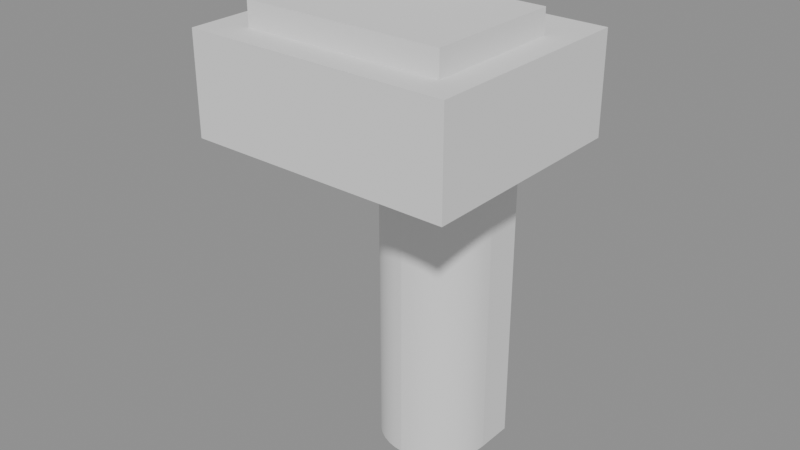# Source: Sink.blend  (saved by Blender 5.0.119; exported with 4.5.12 LTS)
import bpy
from mathutils import Matrix  # noqa: F401  (used for matrix-valued properties, if any)

bpy.ops.wm.read_factory_settings(use_empty=True)
scene = bpy.context.scene
scene.name = 'Temp_GasPump'

# ---- collections
col_export = bpy.data.collections.new('Export'); scene.collection.children.link(col_export)

# ---- meshes
me_cube_004 = bpy.data.meshes.new('Cube.004')
me_cube_004.from_pydata([(-0.1174, 0.1291, 0.01321), (-0.1174, 0.1291, 0.9054), (0.1947, 0.1291, 0.01321), (0.1947, 0.1291, 0.9054), (0.03862, -0.1291, 0.01321), (-0.1174, 0.0269, 0.01321), (0.01421, -0.1272, 0.01321), (-0.009605, -0.1215, 0.01321), (-0.03223, -0.1121, 0.01321), (-0.05311, -0.09935, 0.01321), (-0.07173, -0.08344, 0.01321), (-0.08763, -0.06482, 0.01321), (-0.1004, -0.04394, 0.01321), (-0.1098, -0.02132, 0.01321), (-0.1155, 0.002491, 0.01321), (-0.1174, 0.0269, 0.9054), (0.03862, -0.1291, 0.9054), (-0.1155, 0.002491, 0.9054), (-0.1098, -0.02132, 0.9054), (-0.1004, -0.04394, 0.9054), (-0.08763, -0.06482, 0.9054), (-0.07173, -0.08344, 0.9054), (-0.05311, -0.09935, 0.9054), (-0.03223, -0.1121, 0.9054), (-0.009605, -0.1215, 0.9054), (0.01421, -0.1272, 0.9054), (0.1947, 0.0269, 0.01321), (0.03862, -0.1291, 0.01321), (0.1927, 0.002491, 0.01321), (0.187, -0.02132, 0.01321), (0.1777, -0.04394, 0.01321), (0.1649, -0.06482, 0.01321), (0.149, -0.08344, 0.01321), (0.1303, -0.09935, 0.01321), (0.1095, -0.1121, 0.01321), (0.08684, -0.1215, 0.01321), (0.06303, -0.1272, 0.01321), (0.03862, -0.1291, 0.9054), (0.1947, 0.0269, 0.9054), (0.06303, -0.1272, 0.9054), (0.08684, -0.1215, 0.9054), (0.1095, -0.1121, 0.9054), (0.1303, -0.09935, 0.9054), (0.149, -0.08344, 0.9054), (0.1649, -0.06482, 0.9054), (0.1777, -0.04394, 0.9054), (0.187, -0.02132, 0.9054), (0.1927, 0.002491, 0.9054)], [], [(0, 1, 3, 2), (4, 16, 25, 6), (6, 25, 24, 7), (7, 24, 23, 8), (8, 23, 22, 9), (9, 22, 21, 10), (10, 21, 20, 11), (11, 20, 19, 12), (12, 19, 18, 13), (13, 18, 17, 14), (14, 17, 15, 5), (37, 27, 36, 39), (39, 36, 35, 40), (40, 35, 34, 41), (41, 34, 33, 42), (42, 33, 32, 43), (43, 32, 31, 44), (44, 31, 30, 45), (45, 30, 29, 46), (46, 29, 28, 47), (47, 28, 26, 38), (27, 37, 16, 4), (5, 15, 1, 0), (0, 2, 26, 28, 29, 30, 31, 32, 33, 34, 35, 36, 27, 4, 6, 7, 8, 9, 10, 11, 12, 13, 14, 5), (3, 1, 15, 17, 18, 19, 20, 21, 22, 23, 24, 25, 16, 37, 39, 40, 41, 42, 43, 44, 45, 46, 47, 38), (2, 3, 38, 26)])
me_cube_004.polygons.foreach_set('use_smooth', [True] * 26)
_k = set([(0, 1), (0, 2), (0, 5), (1, 3), (1, 15), (2, 3), (2, 26), (3, 38), (4, 6), (4, 16), (4, 27), (5, 14), (5, 15), (6, 7), (7, 8), (8, 9), (9, 10), (10, 11), (11, 12), (12, 13), (13, 14), (15, 17), (16, 25), (16, 37), (17, 18), (18, 19), (19, 20), (20, 21), (21, 22), (22, 23), (23, 24), (24, 25), (26, 28), (26, 38), (27, 36), (27, 37), (28, 29), (29, 30), (30, 31), (31, 32), (32, 33), (33, 34), (34, 35), (35, 36), (37, 39), (38, 47), (39, 40), (40, 41), (41, 42), (42, 43), (43, 44), (44, 45), (45, 46), (46, 47)])
me_cube_004.attributes.new('sharp_edge', 'BOOLEAN', 'EDGE').data.foreach_set('value', [ (min(e.vertices), max(e.vertices)) in _k for e in me_cube_004.edges])
_uv = me_cube_004.uv_layers.new(name='UVMap')
_uv.uv.foreach_set('vector', [0.375, 0.25, 0.625, 0.25, 0.625, 0.5, 0.375, 0.5, 0.375, 0.875, 0.625, 0.875, 0.625, 0.8946, 0.375, 0.8946, 0.375, 0.8946, 0.625, 0.8946, 0.625, 0.9136, 0.375, 0.9136, 0.375, 0.9136, 0.625, 0.9136, 0.625, 0.9317, 0.375, 0.9317, 0.375, 0.9317, 0.625, 0.9317, 0.625, 0.9485, 0.375, 0.9485, 0.375, 0.9485, 0.625, 0.9485, 0.625, 1.0, 0.375, 1.0, 0.375, 0.0, 0.625, 0.0, 0.625, 0.06226, 0.375, 0.06226, 0.375, 0.06226, 0.625, 0.06226, 0.625, 0.08247, 0.375, 0.08247, 0.375, 0.08247, 0.625, 0.08247, 0.625, 0.1044, 0.375, 0.1044, 0.375, 0.1044, 0.625, 0.1044, 0.625, 0.1274, 0.375, 0.1274, 0.375, 0.1274, 0.625, 0.1274, 0.625, 0.151, 0.375, 0.151, 0.7203, 0.7797, 0.2797, 0.7797, 0.3101, 0.7894, 0.6899, 0.7894, 0.6899, 0.7894, 0.3101, 0.7894, 0.3218, 0.7786, 0.6782, 0.7786, 0.6782, 0.7786, 0.3218, 0.7786, 0.333, 0.7661, 0.667, 0.7661, 0.667, 0.7661, 0.333, 0.7661, 0.3433, 0.752, 0.6567, 0.752, 0.6567, 0.752, 0.3433, 0.752, 0.3525, 0.7228, 0.6475, 0.7228, 0.6475, 0.7228, 0.3525, 0.7228, 0.3603, 0.6877, 0.6397, 0.6877, 0.6397, 0.6877, 0.3603, 0.6877, 0.3666, 0.6675, 0.6334, 0.6675, 0.6334, 0.6675, 0.3666, 0.6675, 0.3712, 0.6456, 0.6288, 0.6456, 0.6288, 0.6456, 0.3712, 0.6456, 0.3741, 0.6226, 0.6259, 0.6226, 0.6259, 0.6226, 0.3741, 0.6226, 0.375, 0.599, 0.625, 0.599, 0.2797, 0.7797, 0.7203, 0.7797, 0.625, 0.875, 0.375, 0.875, 0.375, 0.151, 0.625, 0.151, 0.625, 0.25, 0.375, 0.25, 0.125, 0.5, 0.375, 0.5, 0.375, 0.599, 0.3741, 0.6226, 0.3712, 0.6456, 0.3666, 0.6675, 0.3603, 0.6877, 0.3525, 0.7228, 0.3433, 0.752, 0.333, 0.7661, 0.3218, 0.7786, 0.3101, 0.7894, 0.2797, 0.7797, 0.25, 0.75, 0.2304, 0.7481, 0.2114, 0.7426, 0.1933, 0.7335, 0.1765, 0.7212, 0.1616, 0.7058, 0.1489, 0.6877, 0.1386, 0.6675, 0.1311, 0.6456, 0.1265, 0.6226, 0.125, 0.599, 0.625, 0.5, 0.875, 0.5, 0.875, 0.599, 0.8735, 0.6226, 0.8689, 0.6456, 0.8614, 0.6675, 0.8511, 0.6877, 0.8384, 0.7058, 0.8235, 0.7212, 0.8067, 0.7335, 0.7886, 0.7426, 0.7696, 0.7481, 0.75, 0.75, 0.7203, 0.7797, 0.6899, 0.7894, 0.6782, 0.7786, 0.667, 0.7661, 0.6567, 0.752, 0.6475, 0.7228, 0.6397, 0.6877, 0.6334, 0.6675, 0.6288, 0.6456, 0.6259, 0.6226, 0.625, 0.599, 0.375, 0.5, 0.625, 0.5, 0.625, 0.599, 0.375, 0.599])
me_cube_004.update()
me_cube_004.normals_split_custom_set([tuple(v) for v in zip(*[iter([0.0, 1.0, 0.0, 0.0, 1.0, 0.0, 0.0, 1.0, 0.0, 0.0, 1.0, 0.0, -0.07846, -0.9969, 0.0, -0.07846, -0.9969, 0.0, -0.1564, -0.9877, 0.0, -0.1564, -0.9877, 0.0, -0.1564, -0.9877, 0.0, -0.1564, -0.9877, 0.0, -0.309, -0.9511, 0.0, -0.309, -0.9511, 0.0, -0.309, -0.9511, 0.0, -0.309, -0.9511, 0.0, -0.454, -0.891, 0.0, -0.454, -0.891, 0.0, -0.454, -0.891, 0.0, -0.454, -0.891, 0.0, -0.5878, -0.809, 0.0, -0.5878, -0.809, 0.0, -0.5878, -0.809, 0.0, -0.5878, -0.809, 0.0, -0.7071, -0.7071, 0.0, -0.7071, -0.7071, 0.0, -0.7071, -0.7071, 0.0, -0.7071, -0.7071, 0.0, -0.809, -0.5878, 0.0, -0.809, -0.5878, 0.0, -0.809, -0.5878, 0.0, -0.809, -0.5878, 0.0, -0.891, -0.454, 0.0, -0.891, -0.454, 0.0, -0.891, -0.454, 0.0, -0.891, -0.454, 0.0, -0.9511, -0.309, 0.0, -0.9511, -0.309, 0.0, -0.9511, -0.309, 0.0, -0.9511, -0.309, 0.0, -0.9877, -0.1564, 0.0, -0.9877, -0.1564, 0.0, -0.9877, -0.1564, 0.0, -0.9877, -0.1564, 0.0, -0.9969, -0.07846, 0.0, -0.9969, -0.07846, 0.0, 0.07846, -0.9969, 0.0, 0.07846, -0.9969, 0.0, 0.1564, -0.9877, 0.0, 0.1564, -0.9877, 0.0, 0.1564, -0.9877, 0.0, 0.1564, -0.9877, 0.0, 0.309, -0.9511, 0.0, 0.309, -0.9511, 0.0, 0.309, -0.9511, 0.0, 0.309, -0.9511, 0.0, 0.454, -0.891, 0.0, 0.454, -0.891, 0.0, 0.454, -0.891, 0.0, 0.454, -0.891, 0.0, 0.5878, -0.809, 0.0, 0.5878, -0.809, 0.0, 0.5878, -0.809, 0.0, 0.5878, -0.809, 0.0, 0.7071, -0.7071, 0.0, 0.7071, -0.7071, 0.0, 0.7071, -0.7071, 0.0, 0.7071, -0.7071, 0.0, 0.809, -0.5878, 0.0, 0.809, -0.5878, 0.0, 0.809, -0.5878, 0.0, 0.809, -0.5878, 0.0, 0.891, -0.454, 0.0, 0.891, -0.454, 0.0, 0.891, -0.454, 0.0, 0.891, -0.454, 0.0, 0.9511, -0.309, 0.0, 0.9511, -0.309, 0.0, 0.9511, -0.309, 0.0, 0.9511, -0.309, 0.0, 0.9877, -0.1564, 0.0, 0.9877, -0.1564, 0.0, 0.9877, -0.1564, 0.0, 0.9877, -0.1564, 0.0, 0.9969, -0.07846, 0.0, 0.9969, -0.07846, 0.0, 0.0, -1.0, 0.0, 0.0, -1.0, 0.0, 0.0, -1.0, 0.0, 0.0, -1.0, 0.0, -1.0, 0.0, 0.0, -1.0, 0.0, 0.0, -1.0, 0.0, 0.0, -1.0, 0.0, 0.0, 8.315e-10, 0.0, -1.0, 8.315e-10, 0.0, -1.0, 8.315e-10, 0.0, -1.0, 8.315e-10, 0.0, -1.0, 8.315e-10, 0.0, -1.0, 8.315e-10, 0.0, -1.0, 8.315e-10, 0.0, -1.0, 8.315e-10, 0.0, -1.0, 8.315e-10, 0.0, -1.0, 8.315e-10, 0.0, -1.0, 8.315e-10, 0.0, -1.0, 8.315e-10, 0.0, -1.0, 8.315e-10, 0.0, -1.0, 8.315e-10, 0.0, -1.0, 8.315e-10, 0.0, -1.0, 8.315e-10, 0.0, -1.0, 8.315e-10, 0.0, -1.0, 8.315e-10, 0.0, -1.0, 8.315e-10, 0.0, -1.0, 8.315e-10, 0.0, -1.0, 8.315e-10, 0.0, -1.0, 8.315e-10, 0.0, -1.0, 8.315e-10, 0.0, -1.0, 8.315e-10, 0.0, -1.0, 1.064e-07, 0.0, 1.0, 1.064e-07, 0.0, 1.0, 1.064e-07, 0.0, 1.0, 1.064e-07, 0.0, 1.0, 1.064e-07, 0.0, 1.0, 1.064e-07, 0.0, 1.0, 1.064e-07, 0.0, 1.0, 1.064e-07, 0.0, 1.0, 1.064e-07, 0.0, 1.0, 1.064e-07, 0.0, 1.0, 1.064e-07, 0.0, 1.0, 1.064e-07, 0.0, 1.0, 1.064e-07, 0.0, 1.0, 1.064e-07, 0.0, 1.0, 1.064e-07, 0.0, 1.0, 1.064e-07, 0.0, 1.0, 1.064e-07, 0.0, 1.0, 1.064e-07, 0.0, 1.0, 1.064e-07, 0.0, 1.0, 1.064e-07, 0.0, 1.0, 1.064e-07, 0.0, 1.0, 1.064e-07, 0.0, 1.0, 1.064e-07, 0.0, 1.0, 1.064e-07, 0.0, 1.0, 1.0, 0.0, 0.0, 1.0, 0.0, 0.0, 1.0, 0.0, 0.0, 1.0, 0.0, 0.0])] * 3)])
me_cube = bpy.data.meshes.new('Cube')
me_cube.from_pydata([(0.3884, 0.1608, 1.183), (0.3884, -0.4266, 1.183), (0.3884, 0.1608, 0.9203), (0.3884, -0.4266, 0.9203), (-0.3132, 0.1608, 1.183), (-0.3132, -0.4266, 1.183), (-0.3132, 0.1608, 0.9203), (-0.3132, -0.4266, 0.9203)], [], [(0, 1, 3, 2), (2, 3, 7, 6), (6, 7, 5, 4), (4, 5, 1, 0), (2, 6, 4, 0), (7, 3, 1, 5)])
_uv = me_cube.uv_layers.new(name='UVMap')
_uv.uv.foreach_set('vector', [0.375, 0.0, 0.625, 0.0, 0.625, 0.25, 0.375, 0.25, 0.375, 0.25, 0.625, 0.25, 0.625, 0.5, 0.375, 0.5, 0.375, 0.5, 0.625, 0.5, 0.625, 0.75, 0.375, 0.75, 0.375, 0.75, 0.625, 0.75, 0.625, 1.0, 0.375, 1.0, 0.125, 0.5, 0.375, 0.5, 0.375, 0.75, 0.125, 0.75, 0.625, 0.5, 0.875, 0.5, 0.875, 0.75, 0.625, 0.75])
me_cube.update()
me_cube_001 = bpy.data.meshes.new('Cube.001')
me_cube_001.from_pydata([(-1.0, -1.0, -1.0), (-1.0, -1.0, 1.0), (-1.0, 1.0, -1.0), (-1.0, 1.0, 1.0), (1.0, -1.0, -1.0), (1.0, -1.0, 1.0), (1.0, 1.0, -1.0), (1.0, 1.0, 1.0)], [], [(0, 1, 3, 2), (2, 3, 7, 6), (6, 7, 5, 4), (4, 5, 1, 0), (2, 6, 4, 0), (7, 3, 1, 5)])
_uv = me_cube_001.uv_layers.new(name='UVMap')
_uv.uv.foreach_set('vector', [0.375, 0.0, 0.625, 0.0, 0.625, 0.25, 0.375, 0.25, 0.375, 0.25, 0.625, 0.25, 0.625, 0.5, 0.375, 0.5, 0.375, 0.5, 0.625, 0.5, 0.625, 0.75, 0.375, 0.75, 0.375, 0.75, 0.625, 0.75, 0.625, 1.0, 0.375, 1.0, 0.125, 0.5, 0.375, 0.5, 0.375, 0.75, 0.125, 0.75, 0.625, 0.5, 0.875, 0.5, 0.875, 0.75, 0.625, 0.75])
me_cube_001.update()
me_cube_002 = bpy.data.meshes.new('Cube.002')
me_cube_002.from_pydata([(0.01771, 0.03712, 1.176), (0.01771, 0.03712, 1.376), (0.01771, 0.126, 1.176), (0.01771, 0.126, 1.376), (0.1066, 0.03712, 1.176), (0.1066, 0.03712, 1.376), (0.1066, 0.126, 1.176), (0.1066, 0.126, 1.376)], [], [(0, 1, 3, 2), (2, 3, 7, 6), (6, 7, 5, 4), (4, 5, 1, 0), (2, 6, 4, 0), (7, 3, 1, 5)])
_uv = me_cube_002.uv_layers.new(name='UVMap')
_uv.uv.foreach_set('vector', [0.375, 0.0, 0.625, 0.0, 0.625, 0.25, 0.375, 0.25, 0.375, 0.25, 0.625, 0.25, 0.625, 0.5, 0.375, 0.5, 0.375, 0.5, 0.625, 0.5, 0.625, 0.75, 0.375, 0.75, 0.375, 0.75, 0.625, 0.75, 0.625, 1.0, 0.375, 1.0, 0.125, 0.5, 0.375, 0.5, 0.375, 0.75, 0.125, 0.75, 0.625, 0.5, 0.875, 0.5, 0.875, 0.75, 0.625, 0.75])
me_cube_002.update()

# ---- objects
ob_sink_001 = bpy.data.objects.new('Sink_001', me_cube_004)
ob_cube = bpy.data.objects.new('Cube', me_cube)
ob_cube_001 = bpy.data.objects.new('Cube.001', me_cube_001)
ob_cube_002 = bpy.data.objects.new('Cube.002', me_cube_002)

# ---- transforms, parenting, visibility, modifiers, constraints
ob_sink_001.location = (0.0, 0.0, 0.0)
ob_sink_001.color = (0.8, 0.8, 0.8, 1.0)
ob_cube.location = (0.0, 0.0, 0.0)
_m = ob_cube.modifiers.new('Bevel', 'BEVEL')
_m.width = 1.0
_m.width_pct = 1.0
_m.segments = 10
_m.limit_method = 'WEIGHT'
_m = ob_cube.modifiers.new('Boolean', 'BOOLEAN')
_m.object = ob_cube_001
ob_cube_001.location = (0.04872, -0.1638, 1.122)
ob_cube_001.scale = (0.2655, 0.1835, 0.1253)
_m = ob_cube_001.modifiers.new('Bevel', 'BEVEL')
_m.width = 1.0
_m.width_pct = 1.0
_m.segments = 10
_m.limit_method = 'WEIGHT'
ob_cube_002.location = (0.0, 0.0, 0.0)
_m = ob_cube_002.modifiers.new('Bevel', 'BEVEL')
_m.width = 1.22
_m.width_pct = 1.22
_m.segments = 10
_m.limit_method = 'WEIGHT'

# ---- collection membership
scene.collection.objects.link(ob_sink_001)
scene.collection.objects.link(ob_cube)
scene.collection.objects.link(ob_cube_001)
scene.collection.objects.link(ob_cube_002)
col_export.objects.link(ob_sink_001)
col_export.objects.link(ob_cube)
col_export.objects.link(ob_cube_002)

# ---- scene / render settings (as saved in the file)
scene.frame_start = 1; scene.frame_end = 250; scene.frame_set(1)
scene.render.engine = 'BLENDER_EEVEE_NEXT'
scene.render.image_settings.exr_codec = 'NONE'
scene.render.fps = 25
scene.render.bake_bias = 0.0
scene.render.bake_samples = 0
scene.render.simplify_subdivision_render = 0
scene.render.simplify_child_particles_render = 0.0
scene.eevee.use_volume_custom_range = False
scene.eevee.use_fast_gi = False
scene.eevee.use_shadows = False
scene.view_settings.white_balance_temperature = 0.0
scene.view_settings.white_balance_tint = 0.0
scene.view_settings.white_balance_whitepoint = (2.97, 0.5193, -0.0414)
bpy.context.view_layer.update()

# ---- added for rendering (the .blend has no active camera and no usable light): camera, sun + grey world if the file has none
cam_auto = bpy.data.cameras.new('AutoCamera')
cam_auto.lens = 50.0
cam_auto.sensor_width = 36.0
cam_auto.clip_end = 1000.0
ob_auto_camera = bpy.data.objects.new('AutoCamera', cam_auto)
scene.collection.objects.link(ob_auto_camera)
ob_auto_camera.location = (1.55644, -1.95553, 1.90972)
ob_auto_camera.rotation_euler = (1.09748, -7.21219e-08, 0.694738)
scene.camera = ob_auto_camera
light_auto_sun = bpy.data.lights.new('AutoSun', 'SUN')
light_auto_sun.energy = 3.0
light_auto_sun.angle = 0.0523599
ob_auto_sun = bpy.data.objects.new('AutoSun', light_auto_sun)
scene.collection.objects.link(ob_auto_sun)
ob_auto_sun.rotation_euler = (0.872665, 0.174533, 0.523599)
if scene.world is None:
    world_auto = bpy.data.worlds.new('AutoWorld')
    world_auto.color = (0.3, 0.3, 0.3)
    scene.world = world_auto
bpy.context.view_layer.update()
